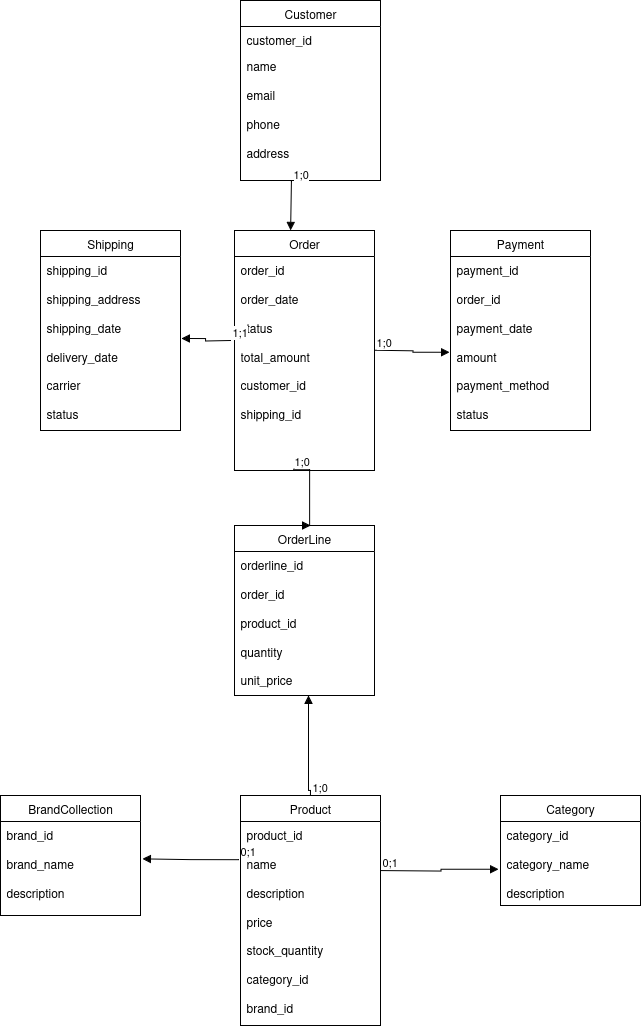

The diagram above was exported from draw.io. Its source (the exported page's mxGraphModel, read from the mxfile embedded in the PNG):
<mxGraphModel dx="1295" dy="871" grid="1" gridSize="10" guides="1" tooltips="1" connect="1" arrows="1" fold="1" page="1" pageScale="1" pageWidth="827" pageHeight="1169" math="0" shadow="0">
  <root>
    <mxCell id="0" />
    <mxCell id="1" parent="0" />
    <mxCell id="nNHpaBuGSAhSQ3S2iis4-1" value="Customer" style="swimlane;fontStyle=0;childLayout=stackLayout;horizontal=1;startSize=26;fillColor=none;horizontalStack=0;resizeParent=1;resizeParentMax=0;resizeLast=0;collapsible=1;marginBottom=0;whiteSpace=wrap;html=1;" vertex="1" parent="1">
      <mxGeometry x="280" y="60" width="140" height="180" as="geometry" />
    </mxCell>
    <mxCell id="nNHpaBuGSAhSQ3S2iis4-2" value="customer_id" style="text;strokeColor=none;fillColor=none;align=left;verticalAlign=top;spacingLeft=4;spacingRight=4;overflow=hidden;rotatable=0;points=[[0,0.5],[1,0.5]];portConstraint=eastwest;whiteSpace=wrap;html=1;" vertex="1" parent="nNHpaBuGSAhSQ3S2iis4-1">
      <mxGeometry y="26" width="140" height="26" as="geometry" />
    </mxCell>
    <mxCell id="nNHpaBuGSAhSQ3S2iis4-3" value="&lt;div&gt;name&lt;/div&gt;&lt;div&gt;&lt;br&gt;&lt;/div&gt;&lt;div&gt;email&amp;nbsp;&lt;/div&gt;&lt;div&gt;&lt;br&gt;&lt;/div&gt;&lt;div&gt;phone&amp;nbsp;&lt;/div&gt;&lt;div&gt;&lt;br&gt;&lt;/div&gt;&lt;div&gt;address&lt;/div&gt;" style="text;strokeColor=none;fillColor=none;align=left;verticalAlign=top;spacingLeft=4;spacingRight=4;overflow=hidden;rotatable=0;points=[[0,0.5],[1,0.5]];portConstraint=eastwest;whiteSpace=wrap;html=1;" vertex="1" parent="nNHpaBuGSAhSQ3S2iis4-1">
      <mxGeometry y="52" width="140" height="108" as="geometry" />
    </mxCell>
    <mxCell id="nNHpaBuGSAhSQ3S2iis4-4" value="&lt;div&gt;&lt;br&gt;&lt;/div&gt;" style="text;strokeColor=none;fillColor=none;align=left;verticalAlign=top;spacingLeft=4;spacingRight=4;overflow=hidden;rotatable=0;points=[[0,0.5],[1,0.5]];portConstraint=eastwest;whiteSpace=wrap;html=1;" vertex="1" parent="nNHpaBuGSAhSQ3S2iis4-1">
      <mxGeometry y="160" width="140" height="20" as="geometry" />
    </mxCell>
    <mxCell id="nNHpaBuGSAhSQ3S2iis4-5" value="Product" style="swimlane;fontStyle=0;childLayout=stackLayout;horizontal=1;startSize=26;fillColor=none;horizontalStack=0;resizeParent=1;resizeParentMax=0;resizeLast=0;collapsible=1;marginBottom=0;whiteSpace=wrap;html=1;" vertex="1" parent="1">
      <mxGeometry x="280" y="855" width="140" height="230" as="geometry" />
    </mxCell>
    <mxCell id="nNHpaBuGSAhSQ3S2iis4-6" value="&lt;div&gt;product_id&amp;nbsp;&lt;/div&gt;&lt;div&gt;&lt;br&gt;&lt;/div&gt;&lt;div&gt;name&lt;/div&gt;&lt;div&gt;&lt;br&gt;&lt;/div&gt;&lt;div&gt;description&lt;/div&gt;&lt;div&gt;&lt;br&gt;&lt;/div&gt;&lt;div&gt;price&lt;/div&gt;&lt;div&gt;&lt;br&gt;&lt;/div&gt;&lt;div&gt;stock_quantity&lt;/div&gt;&lt;div&gt;&lt;br&gt;&lt;/div&gt;&lt;div&gt;category_id&amp;nbsp;&lt;/div&gt;&lt;div&gt;&lt;br&gt;&lt;/div&gt;brand_id&amp;nbsp;&lt;div&gt;&lt;br&gt;&lt;/div&gt;" style="text;strokeColor=none;fillColor=none;align=left;verticalAlign=top;spacingLeft=4;spacingRight=4;overflow=hidden;rotatable=0;points=[[0,0.5],[1,0.5]];portConstraint=eastwest;whiteSpace=wrap;html=1;" vertex="1" parent="nNHpaBuGSAhSQ3S2iis4-5">
      <mxGeometry y="26" width="140" height="204" as="geometry" />
    </mxCell>
    <mxCell id="nNHpaBuGSAhSQ3S2iis4-9" value="Category" style="swimlane;fontStyle=0;childLayout=stackLayout;horizontal=1;startSize=26;fillColor=none;horizontalStack=0;resizeParent=1;resizeParentMax=0;resizeLast=0;collapsible=1;marginBottom=0;whiteSpace=wrap;html=1;" vertex="1" parent="1">
      <mxGeometry x="540" y="855" width="140" height="110" as="geometry" />
    </mxCell>
    <mxCell id="nNHpaBuGSAhSQ3S2iis4-10" value="&lt;div&gt;category_id&amp;nbsp;&lt;/div&gt;&lt;div&gt;&lt;br&gt;&lt;/div&gt;&lt;div&gt;category_name&lt;/div&gt;&lt;div&gt;&lt;br&gt;&lt;/div&gt;description" style="text;strokeColor=none;fillColor=none;align=left;verticalAlign=top;spacingLeft=4;spacingRight=4;overflow=hidden;rotatable=0;points=[[0,0.5],[1,0.5]];portConstraint=eastwest;whiteSpace=wrap;html=1;" vertex="1" parent="nNHpaBuGSAhSQ3S2iis4-9">
      <mxGeometry y="26" width="140" height="84" as="geometry" />
    </mxCell>
    <mxCell id="nNHpaBuGSAhSQ3S2iis4-14" value="BrandCollection" style="swimlane;fontStyle=0;childLayout=stackLayout;horizontal=1;startSize=26;fillColor=none;horizontalStack=0;resizeParent=1;resizeParentMax=0;resizeLast=0;collapsible=1;marginBottom=0;whiteSpace=wrap;html=1;" vertex="1" parent="1">
      <mxGeometry x="40" y="855" width="140" height="120" as="geometry" />
    </mxCell>
    <mxCell id="nNHpaBuGSAhSQ3S2iis4-15" value="&lt;div&gt;brand_id&amp;nbsp;&lt;/div&gt;&lt;div&gt;&lt;br&gt;&lt;/div&gt;brand_name&lt;br&gt;&lt;div&gt;&lt;br&gt;&lt;/div&gt;&lt;div&gt;description&lt;/div&gt;" style="text;strokeColor=none;fillColor=none;align=left;verticalAlign=top;spacingLeft=4;spacingRight=4;overflow=hidden;rotatable=0;points=[[0,0.5],[1,0.5]];portConstraint=eastwest;whiteSpace=wrap;html=1;" vertex="1" parent="nNHpaBuGSAhSQ3S2iis4-14">
      <mxGeometry y="26" width="140" height="94" as="geometry" />
    </mxCell>
    <mxCell id="nNHpaBuGSAhSQ3S2iis4-18" value="OrderLine" style="swimlane;fontStyle=0;childLayout=stackLayout;horizontal=1;startSize=26;fillColor=none;horizontalStack=0;resizeParent=1;resizeParentMax=0;resizeLast=0;collapsible=1;marginBottom=0;whiteSpace=wrap;html=1;" vertex="1" parent="1">
      <mxGeometry x="274" y="585" width="140" height="170" as="geometry" />
    </mxCell>
    <mxCell id="nNHpaBuGSAhSQ3S2iis4-19" value="&lt;div&gt;orderline_id&lt;/div&gt;&lt;div&gt;&lt;br&gt;&lt;/div&gt;order_id&amp;nbsp;&lt;br&gt;&lt;div&gt;&lt;br&gt;&lt;/div&gt;&lt;div&gt;product_id&amp;nbsp;&lt;/div&gt;&lt;div&gt;&lt;br&gt;&lt;/div&gt;&lt;div&gt;quantity&lt;/div&gt;&lt;div&gt;&lt;br&gt;&lt;/div&gt;&lt;div&gt;unit_price&lt;/div&gt;&lt;div&gt;&lt;br&gt;&lt;/div&gt;" style="text;strokeColor=none;fillColor=none;align=left;verticalAlign=top;spacingLeft=4;spacingRight=4;overflow=hidden;rotatable=0;points=[[0,0.5],[1,0.5]];portConstraint=eastwest;whiteSpace=wrap;html=1;" vertex="1" parent="nNHpaBuGSAhSQ3S2iis4-18">
      <mxGeometry y="26" width="140" height="144" as="geometry" />
    </mxCell>
    <mxCell id="nNHpaBuGSAhSQ3S2iis4-22" value="Order" style="swimlane;fontStyle=0;childLayout=stackLayout;horizontal=1;startSize=26;fillColor=none;horizontalStack=0;resizeParent=1;resizeParentMax=0;resizeLast=0;collapsible=1;marginBottom=0;whiteSpace=wrap;html=1;" vertex="1" parent="1">
      <mxGeometry x="274" y="290" width="140" height="240" as="geometry" />
    </mxCell>
    <mxCell id="nNHpaBuGSAhSQ3S2iis4-23" value="&lt;div&gt;order_id&amp;nbsp;&lt;/div&gt;&lt;div&gt;&lt;br&gt;&lt;/div&gt;order_date&lt;br&gt;&lt;div&gt;&lt;br&gt;&lt;/div&gt;&lt;div&gt;status&lt;/div&gt;&lt;div&gt;&lt;br&gt;&lt;/div&gt;&lt;div&gt;total_amount&lt;/div&gt;&lt;div&gt;&lt;br&gt;&lt;/div&gt;&lt;div&gt;customer_id&lt;/div&gt;&lt;div&gt;&lt;br&gt;&lt;/div&gt;&lt;div&gt;shipping_id&lt;/div&gt;" style="text;strokeColor=none;fillColor=none;align=left;verticalAlign=top;spacingLeft=4;spacingRight=4;overflow=hidden;rotatable=0;points=[[0,0.5],[1,0.5]];portConstraint=eastwest;whiteSpace=wrap;html=1;" vertex="1" parent="nNHpaBuGSAhSQ3S2iis4-22">
      <mxGeometry y="26" width="140" height="214" as="geometry" />
    </mxCell>
    <mxCell id="nNHpaBuGSAhSQ3S2iis4-26" value="Shipping" style="swimlane;fontStyle=0;childLayout=stackLayout;horizontal=1;startSize=26;fillColor=none;horizontalStack=0;resizeParent=1;resizeParentMax=0;resizeLast=0;collapsible=1;marginBottom=0;whiteSpace=wrap;html=1;" vertex="1" parent="1">
      <mxGeometry x="80" y="290" width="140" height="200" as="geometry" />
    </mxCell>
    <mxCell id="nNHpaBuGSAhSQ3S2iis4-27" value="&lt;div&gt;shipping_id&amp;nbsp;&lt;/div&gt;&lt;div&gt;&lt;br&gt;&lt;/div&gt;shipping_address&lt;br&gt;&lt;div&gt;&lt;br&gt;&lt;/div&gt;&lt;div&gt;shipping_date&lt;/div&gt;&lt;div&gt;&lt;br&gt;&lt;/div&gt;&lt;div&gt;delivery_date&lt;/div&gt;&lt;div&gt;&lt;br&gt;&lt;/div&gt;&lt;div&gt;carrier&lt;/div&gt;&lt;div&gt;&lt;br&gt;&lt;/div&gt;&lt;div&gt;status&lt;/div&gt;" style="text;strokeColor=none;fillColor=none;align=left;verticalAlign=top;spacingLeft=4;spacingRight=4;overflow=hidden;rotatable=0;points=[[0,0.5],[1,0.5]];portConstraint=eastwest;whiteSpace=wrap;html=1;" vertex="1" parent="nNHpaBuGSAhSQ3S2iis4-26">
      <mxGeometry y="26" width="140" height="174" as="geometry" />
    </mxCell>
    <mxCell id="nNHpaBuGSAhSQ3S2iis4-30" value="Payment" style="swimlane;fontStyle=0;childLayout=stackLayout;horizontal=1;startSize=26;fillColor=none;horizontalStack=0;resizeParent=1;resizeParentMax=0;resizeLast=0;collapsible=1;marginBottom=0;whiteSpace=wrap;html=1;" vertex="1" parent="1">
      <mxGeometry x="490" y="290" width="140" height="200" as="geometry" />
    </mxCell>
    <mxCell id="nNHpaBuGSAhSQ3S2iis4-31" value="payment_id&amp;nbsp;&lt;br&gt;&lt;div&gt;&lt;br&gt;&lt;/div&gt;&lt;div&gt;order_id&amp;nbsp;&lt;/div&gt;&lt;div&gt;&lt;br&gt;&lt;/div&gt;&lt;div&gt;payment_date&lt;/div&gt;&lt;div&gt;&lt;br&gt;&lt;/div&gt;&lt;div&gt;amount&lt;/div&gt;&lt;div&gt;&lt;br&gt;&lt;/div&gt;&lt;div&gt;payment_method&lt;/div&gt;&lt;div&gt;&lt;br&gt;&lt;/div&gt;&lt;div&gt;status&lt;/div&gt;" style="text;strokeColor=none;fillColor=none;align=left;verticalAlign=top;spacingLeft=4;spacingRight=4;overflow=hidden;rotatable=0;points=[[0,0.5],[1,0.5]];portConstraint=eastwest;whiteSpace=wrap;html=1;" vertex="1" parent="nNHpaBuGSAhSQ3S2iis4-30">
      <mxGeometry y="26" width="140" height="174" as="geometry" />
    </mxCell>
    <mxCell id="nNHpaBuGSAhSQ3S2iis4-39" value="" style="endArrow=block;endFill=1;html=1;edgeStyle=orthogonalEdgeStyle;align=left;verticalAlign=top;rounded=0;strokeColor=default;fontFamily=Helvetica;fontSize=11;fontColor=default;labelBackgroundColor=default;exitX=0.363;exitY=1.085;exitDx=0;exitDy=0;exitPerimeter=0;" edge="1" parent="1" source="nNHpaBuGSAhSQ3S2iis4-4">
      <mxGeometry x="-1" relative="1" as="geometry">
        <mxPoint x="330" y="200" as="sourcePoint" />
        <mxPoint x="330" y="290" as="targetPoint" />
        <Array as="points">
          <mxPoint x="331" y="240" />
          <mxPoint x="330" y="240" />
        </Array>
      </mxGeometry>
    </mxCell>
    <mxCell id="nNHpaBuGSAhSQ3S2iis4-40" value="1;0" style="edgeLabel;resizable=0;html=1;align=left;verticalAlign=bottom;fontFamily=Helvetica;fontSize=11;fontColor=default;labelBackgroundColor=default;" connectable="0" vertex="1" parent="nNHpaBuGSAhSQ3S2iis4-39">
      <mxGeometry x="-1" relative="1" as="geometry" />
    </mxCell>
    <mxCell id="nNHpaBuGSAhSQ3S2iis4-41" value="" style="endArrow=block;endFill=1;html=1;edgeStyle=orthogonalEdgeStyle;align=left;verticalAlign=top;rounded=0;strokeColor=default;fontFamily=Helvetica;fontSize=11;fontColor=default;labelBackgroundColor=default;entryX=0.543;entryY=0;entryDx=0;entryDy=0;entryPerimeter=0;exitX=0.417;exitY=0.994;exitDx=0;exitDy=0;exitPerimeter=0;" edge="1" parent="1" source="nNHpaBuGSAhSQ3S2iis4-23" target="nNHpaBuGSAhSQ3S2iis4-18">
      <mxGeometry x="-1" relative="1" as="geometry">
        <mxPoint x="290" y="530" as="sourcePoint" />
        <mxPoint x="450" y="530" as="targetPoint" />
        <Array as="points">
          <mxPoint x="349" y="529" />
        </Array>
      </mxGeometry>
    </mxCell>
    <mxCell id="nNHpaBuGSAhSQ3S2iis4-42" value="1;0" style="edgeLabel;resizable=0;html=1;align=left;verticalAlign=bottom;fontFamily=Helvetica;fontSize=11;fontColor=default;labelBackgroundColor=default;" connectable="0" vertex="1" parent="nNHpaBuGSAhSQ3S2iis4-41">
      <mxGeometry x="-1" relative="1" as="geometry" />
    </mxCell>
    <mxCell id="nNHpaBuGSAhSQ3S2iis4-43" value="" style="endArrow=block;endFill=1;html=1;edgeStyle=orthogonalEdgeStyle;align=left;verticalAlign=top;rounded=0;strokeColor=default;fontFamily=Helvetica;fontSize=11;fontColor=default;labelBackgroundColor=default;entryX=-0.006;entryY=0.55;entryDx=0;entryDy=0;entryPerimeter=0;" edge="1" parent="1" target="nNHpaBuGSAhSQ3S2iis4-31">
      <mxGeometry x="-1" relative="1" as="geometry">
        <mxPoint x="414" y="409.65999999999997" as="sourcePoint" />
        <mxPoint x="534" y="409.65999999999997" as="targetPoint" />
      </mxGeometry>
    </mxCell>
    <mxCell id="nNHpaBuGSAhSQ3S2iis4-44" value="1;0" style="edgeLabel;resizable=0;html=1;align=left;verticalAlign=bottom;fontFamily=Helvetica;fontSize=11;fontColor=default;labelBackgroundColor=default;" connectable="0" vertex="1" parent="nNHpaBuGSAhSQ3S2iis4-43">
      <mxGeometry x="-1" relative="1" as="geometry" />
    </mxCell>
    <mxCell id="nNHpaBuGSAhSQ3S2iis4-45" value="" style="endArrow=block;endFill=1;html=1;edgeStyle=orthogonalEdgeStyle;align=left;verticalAlign=top;rounded=0;strokeColor=default;fontFamily=Helvetica;fontSize=11;fontColor=default;labelBackgroundColor=default;entryX=1.006;entryY=0.471;entryDx=0;entryDy=0;entryPerimeter=0;" edge="1" parent="1" target="nNHpaBuGSAhSQ3S2iis4-27">
      <mxGeometry x="-1" relative="1" as="geometry">
        <mxPoint x="270" y="400" as="sourcePoint" />
        <mxPoint x="160" y="400" as="targetPoint" />
      </mxGeometry>
    </mxCell>
    <mxCell id="nNHpaBuGSAhSQ3S2iis4-46" value="1;1" style="edgeLabel;resizable=0;html=1;align=left;verticalAlign=bottom;fontFamily=Helvetica;fontSize=11;fontColor=default;labelBackgroundColor=default;" connectable="0" vertex="1" parent="nNHpaBuGSAhSQ3S2iis4-45">
      <mxGeometry x="-1" relative="1" as="geometry" />
    </mxCell>
    <mxCell id="nNHpaBuGSAhSQ3S2iis4-55" value="" style="endArrow=block;endFill=1;html=1;edgeStyle=orthogonalEdgeStyle;align=left;verticalAlign=top;rounded=0;strokeColor=default;fontFamily=Helvetica;fontSize=11;fontColor=default;labelBackgroundColor=default;exitX=0.5;exitY=0;exitDx=0;exitDy=0;" edge="1" parent="1" source="nNHpaBuGSAhSQ3S2iis4-5" target="nNHpaBuGSAhSQ3S2iis4-19">
      <mxGeometry x="-1" relative="1" as="geometry">
        <mxPoint x="190" y="790" as="sourcePoint" />
        <mxPoint x="380" y="810" as="targetPoint" />
        <Array as="points">
          <mxPoint x="350" y="850" />
          <mxPoint x="348" y="850" />
        </Array>
      </mxGeometry>
    </mxCell>
    <mxCell id="nNHpaBuGSAhSQ3S2iis4-56" value="1;0" style="edgeLabel;resizable=0;html=1;align=left;verticalAlign=bottom;fontFamily=Helvetica;fontSize=11;fontColor=default;labelBackgroundColor=default;" connectable="0" vertex="1" parent="nNHpaBuGSAhSQ3S2iis4-55">
      <mxGeometry x="-1" relative="1" as="geometry" />
    </mxCell>
    <mxCell id="nNHpaBuGSAhSQ3S2iis4-58" value="" style="endArrow=block;endFill=1;html=1;edgeStyle=orthogonalEdgeStyle;align=left;verticalAlign=top;rounded=0;strokeColor=default;fontFamily=Helvetica;fontSize=11;fontColor=default;labelBackgroundColor=default;entryX=-0.013;entryY=0.568;entryDx=0;entryDy=0;entryPerimeter=0;" edge="1" parent="1" target="nNHpaBuGSAhSQ3S2iis4-10">
      <mxGeometry x="-1" relative="1" as="geometry">
        <mxPoint x="420" y="930" as="sourcePoint" />
        <mxPoint x="530" y="930" as="targetPoint" />
      </mxGeometry>
    </mxCell>
    <mxCell id="nNHpaBuGSAhSQ3S2iis4-59" value="0;1" style="edgeLabel;resizable=0;html=1;align=left;verticalAlign=bottom;fontFamily=Helvetica;fontSize=11;fontColor=default;labelBackgroundColor=default;" connectable="0" vertex="1" parent="nNHpaBuGSAhSQ3S2iis4-58">
      <mxGeometry x="-1" relative="1" as="geometry" />
    </mxCell>
    <mxCell id="nNHpaBuGSAhSQ3S2iis4-60" value="" style="endArrow=block;endFill=1;html=1;edgeStyle=orthogonalEdgeStyle;align=left;verticalAlign=top;rounded=0;strokeColor=default;fontFamily=Helvetica;fontSize=11;fontColor=default;labelBackgroundColor=default;entryX=1.013;entryY=0.397;entryDx=0;entryDy=0;entryPerimeter=0;exitX=-0.013;exitY=0.187;exitDx=0;exitDy=0;exitPerimeter=0;" edge="1" parent="1" source="nNHpaBuGSAhSQ3S2iis4-6" target="nNHpaBuGSAhSQ3S2iis4-15">
      <mxGeometry x="-1" relative="1" as="geometry">
        <mxPoint x="100" y="1060" as="sourcePoint" />
        <mxPoint x="260" y="1060" as="targetPoint" />
      </mxGeometry>
    </mxCell>
    <mxCell id="nNHpaBuGSAhSQ3S2iis4-61" value="0;1" style="edgeLabel;resizable=0;html=1;align=left;verticalAlign=bottom;fontFamily=Helvetica;fontSize=11;fontColor=default;labelBackgroundColor=default;" connectable="0" vertex="1" parent="nNHpaBuGSAhSQ3S2iis4-60">
      <mxGeometry x="-1" relative="1" as="geometry" />
    </mxCell>
  </root>
</mxGraphModel>